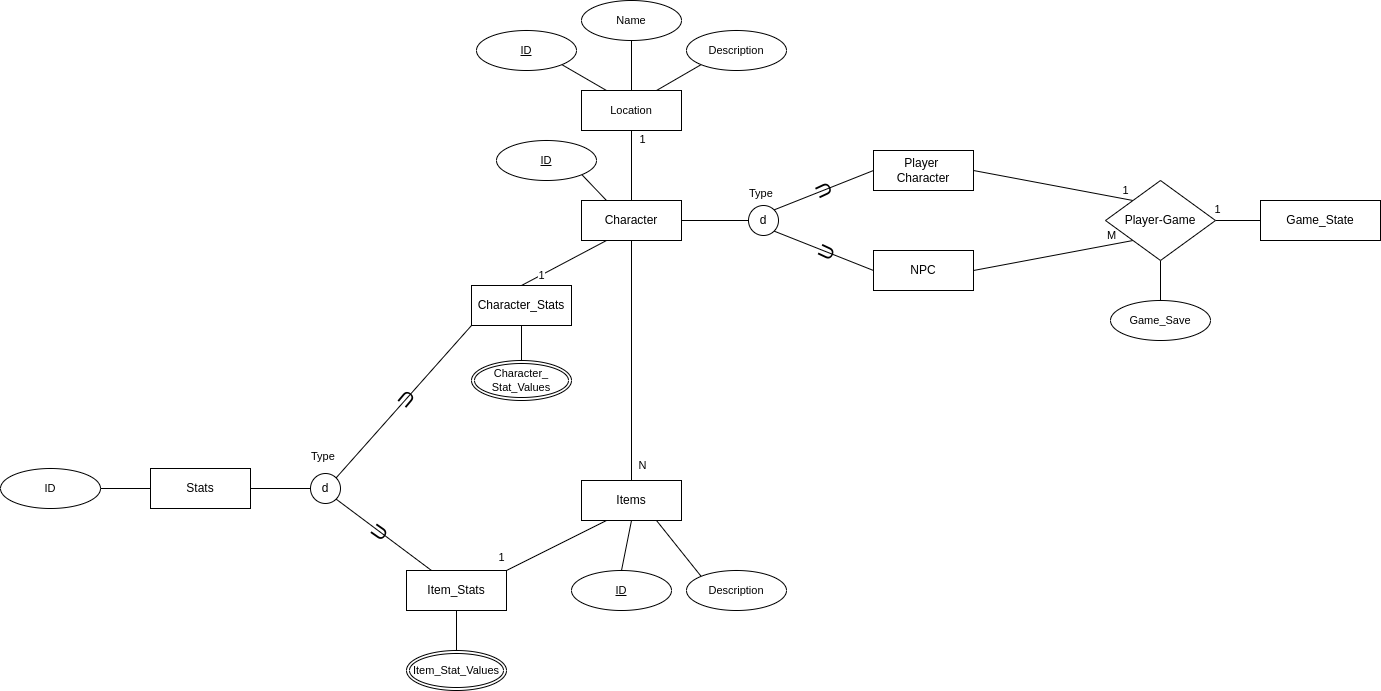

The diagram above was exported from draw.io. Its source (the exported page's mxGraphModel, read from the mxfile embedded in the PNG):
<mxGraphModel dx="2284" dy="1784" grid="1" gridSize="10" guides="1" tooltips="1" connect="1" arrows="1" fold="1" page="1" pageScale="1" pageWidth="850" pageHeight="1100" math="0" shadow="0" extFonts="Permanent Marker^https://fonts.googleapis.com/css?family=Permanent+Marker">
  <root>
    <mxCell id="0" />
    <mxCell id="1" parent="0" />
    <mxCell id="WZcm1HV7fio4-durZ5Vl-9" value="" style="rounded=0;orthogonalLoop=1;jettySize=auto;html=1;endArrow=none;endFill=0;" edge="1" parent="1" source="WZcm1HV7fio4-durZ5Vl-1" target="WZcm1HV7fio4-durZ5Vl-8">
      <mxGeometry relative="1" as="geometry" />
    </mxCell>
    <mxCell id="WZcm1HV7fio4-durZ5Vl-39" style="edgeStyle=none;rounded=0;orthogonalLoop=1;jettySize=auto;html=1;exitX=0.5;exitY=0;exitDx=0;exitDy=0;entryX=0.5;entryY=1;entryDx=0;entryDy=0;strokeColor=default;align=center;verticalAlign=middle;fontFamily=Helvetica;fontSize=11;fontColor=default;labelBackgroundColor=default;endArrow=none;endFill=0;" edge="1" parent="1" source="WZcm1HV7fio4-durZ5Vl-1" target="WZcm1HV7fio4-durZ5Vl-38">
      <mxGeometry relative="1" as="geometry" />
    </mxCell>
    <mxCell id="WZcm1HV7fio4-durZ5Vl-64" style="edgeStyle=none;rounded=0;orthogonalLoop=1;jettySize=auto;html=1;exitX=0.25;exitY=1;exitDx=0;exitDy=0;entryX=0.5;entryY=0;entryDx=0;entryDy=0;strokeColor=default;align=center;verticalAlign=middle;fontFamily=Helvetica;fontSize=11;fontColor=default;labelBackgroundColor=default;endArrow=none;endFill=0;" edge="1" parent="1" source="WZcm1HV7fio4-durZ5Vl-1" target="WZcm1HV7fio4-durZ5Vl-56">
      <mxGeometry relative="1" as="geometry" />
    </mxCell>
    <mxCell id="WZcm1HV7fio4-durZ5Vl-78" style="edgeStyle=none;rounded=0;orthogonalLoop=1;jettySize=auto;html=1;exitX=1;exitY=0.5;exitDx=0;exitDy=0;entryX=0;entryY=0.5;entryDx=0;entryDy=0;strokeColor=default;align=center;verticalAlign=middle;fontFamily=Helvetica;fontSize=11;fontColor=default;labelBackgroundColor=default;endArrow=none;endFill=0;" edge="1" parent="1" source="WZcm1HV7fio4-durZ5Vl-1" target="WZcm1HV7fio4-durZ5Vl-4">
      <mxGeometry relative="1" as="geometry" />
    </mxCell>
    <mxCell id="WZcm1HV7fio4-durZ5Vl-1" value="Character" style="whiteSpace=wrap;html=1;align=center;" vertex="1" parent="1">
      <mxGeometry x="385" y="140" width="100" height="40" as="geometry" />
    </mxCell>
    <mxCell id="WZcm1HV7fio4-durZ5Vl-80" style="edgeStyle=none;rounded=0;orthogonalLoop=1;jettySize=auto;html=1;exitX=1;exitY=0.5;exitDx=0;exitDy=0;entryX=0;entryY=1;entryDx=0;entryDy=0;strokeColor=default;align=center;verticalAlign=middle;fontFamily=Helvetica;fontSize=11;fontColor=default;labelBackgroundColor=default;endArrow=none;endFill=0;" edge="1" parent="1" source="WZcm1HV7fio4-durZ5Vl-2" target="WZcm1HV7fio4-durZ5Vl-16">
      <mxGeometry relative="1" as="geometry" />
    </mxCell>
    <mxCell id="WZcm1HV7fio4-durZ5Vl-2" value="NPC" style="whiteSpace=wrap;html=1;align=center;" vertex="1" parent="1">
      <mxGeometry x="677" y="190" width="100" height="40" as="geometry" />
    </mxCell>
    <mxCell id="WZcm1HV7fio4-durZ5Vl-79" style="edgeStyle=none;rounded=0;orthogonalLoop=1;jettySize=auto;html=1;exitX=1;exitY=0.5;exitDx=0;exitDy=0;entryX=0;entryY=0;entryDx=0;entryDy=0;strokeColor=default;align=center;verticalAlign=middle;fontFamily=Helvetica;fontSize=11;fontColor=default;labelBackgroundColor=default;endArrow=none;endFill=0;" edge="1" parent="1" source="WZcm1HV7fio4-durZ5Vl-3" target="WZcm1HV7fio4-durZ5Vl-16">
      <mxGeometry relative="1" as="geometry" />
    </mxCell>
    <mxCell id="WZcm1HV7fio4-durZ5Vl-3" value="Player&amp;nbsp;&lt;div&gt;Character&lt;/div&gt;" style="whiteSpace=wrap;html=1;align=center;" vertex="1" parent="1">
      <mxGeometry x="677" y="90" width="100" height="40" as="geometry" />
    </mxCell>
    <mxCell id="WZcm1HV7fio4-durZ5Vl-4" value="d" style="ellipse;whiteSpace=wrap;html=1;aspect=fixed;" vertex="1" parent="1">
      <mxGeometry x="552" y="145" width="30" height="30" as="geometry" />
    </mxCell>
    <mxCell id="WZcm1HV7fio4-durZ5Vl-7" value="" style="endArrow=none;html=1;rounded=0;exitX=1;exitY=0;exitDx=0;exitDy=0;entryX=0;entryY=0.5;entryDx=0;entryDy=0;endFill=0;" edge="1" parent="1" source="WZcm1HV7fio4-durZ5Vl-4" target="WZcm1HV7fio4-durZ5Vl-3">
      <mxGeometry relative="1" as="geometry">
        <mxPoint x="601" y="196" as="sourcePoint" />
        <mxPoint x="547" y="270" as="targetPoint" />
      </mxGeometry>
    </mxCell>
    <mxCell id="WZcm1HV7fio4-durZ5Vl-50" style="edgeStyle=none;rounded=0;orthogonalLoop=1;jettySize=auto;html=1;exitX=0.75;exitY=1;exitDx=0;exitDy=0;entryX=0;entryY=0;entryDx=0;entryDy=0;strokeColor=default;align=center;verticalAlign=middle;fontFamily=Helvetica;fontSize=11;fontColor=default;labelBackgroundColor=default;endArrow=none;endFill=0;" edge="1" parent="1" source="WZcm1HV7fio4-durZ5Vl-8" target="WZcm1HV7fio4-durZ5Vl-49">
      <mxGeometry relative="1" as="geometry" />
    </mxCell>
    <mxCell id="WZcm1HV7fio4-durZ5Vl-65" style="edgeStyle=none;rounded=0;orthogonalLoop=1;jettySize=auto;html=1;exitX=0.25;exitY=1;exitDx=0;exitDy=0;entryX=1;entryY=0;entryDx=0;entryDy=0;strokeColor=default;align=center;verticalAlign=middle;fontFamily=Helvetica;fontSize=11;fontColor=default;labelBackgroundColor=default;endArrow=none;endFill=0;" edge="1" parent="1" source="WZcm1HV7fio4-durZ5Vl-8" target="WZcm1HV7fio4-durZ5Vl-55">
      <mxGeometry relative="1" as="geometry" />
    </mxCell>
    <mxCell id="WZcm1HV7fio4-durZ5Vl-8" value="Items" style="whiteSpace=wrap;html=1;align=center;" vertex="1" parent="1">
      <mxGeometry x="385" y="420" width="100" height="40" as="geometry" />
    </mxCell>
    <mxCell id="WZcm1HV7fio4-durZ5Vl-63" style="edgeStyle=none;rounded=0;orthogonalLoop=1;jettySize=auto;html=1;exitX=1;exitY=0.5;exitDx=0;exitDy=0;entryX=0;entryY=0.5;entryDx=0;entryDy=0;strokeColor=default;align=center;verticalAlign=middle;fontFamily=Helvetica;fontSize=11;fontColor=default;labelBackgroundColor=default;endArrow=none;endFill=0;" edge="1" parent="1" source="WZcm1HV7fio4-durZ5Vl-10" target="WZcm1HV7fio4-durZ5Vl-57">
      <mxGeometry relative="1" as="geometry" />
    </mxCell>
    <mxCell id="WZcm1HV7fio4-durZ5Vl-10" value="Stats" style="whiteSpace=wrap;html=1;align=center;" vertex="1" parent="1">
      <mxGeometry x="-46" y="408" width="100" height="40" as="geometry" />
    </mxCell>
    <mxCell id="WZcm1HV7fio4-durZ5Vl-19" value="" style="edgeStyle=none;rounded=0;orthogonalLoop=1;jettySize=auto;html=1;strokeColor=default;align=center;verticalAlign=middle;fontFamily=Helvetica;fontSize=11;fontColor=default;labelBackgroundColor=default;endArrow=none;endFill=0;" edge="1" parent="1" source="WZcm1HV7fio4-durZ5Vl-16" target="WZcm1HV7fio4-durZ5Vl-18">
      <mxGeometry relative="1" as="geometry" />
    </mxCell>
    <mxCell id="WZcm1HV7fio4-durZ5Vl-54" style="edgeStyle=none;rounded=0;orthogonalLoop=1;jettySize=auto;html=1;exitX=0.5;exitY=1;exitDx=0;exitDy=0;entryX=0.5;entryY=0;entryDx=0;entryDy=0;strokeColor=default;align=center;verticalAlign=middle;fontFamily=Helvetica;fontSize=11;fontColor=default;labelBackgroundColor=default;endArrow=none;endFill=0;" edge="1" parent="1" source="WZcm1HV7fio4-durZ5Vl-16" target="WZcm1HV7fio4-durZ5Vl-53">
      <mxGeometry relative="1" as="geometry" />
    </mxCell>
    <mxCell id="WZcm1HV7fio4-durZ5Vl-16" value="Player-Game" style="rhombus;whiteSpace=wrap;html=1;" vertex="1" parent="1">
      <mxGeometry x="909" y="120" width="110" height="80" as="geometry" />
    </mxCell>
    <mxCell id="WZcm1HV7fio4-durZ5Vl-18" value="Game_State" style="whiteSpace=wrap;html=1;" vertex="1" parent="1">
      <mxGeometry x="1064" y="140" width="120" height="40" as="geometry" />
    </mxCell>
    <mxCell id="WZcm1HV7fio4-durZ5Vl-22" style="edgeStyle=none;rounded=0;orthogonalLoop=1;jettySize=auto;html=1;exitX=1;exitY=1;exitDx=0;exitDy=0;entryX=0.25;entryY=0;entryDx=0;entryDy=0;strokeColor=default;align=center;verticalAlign=middle;fontFamily=Helvetica;fontSize=11;fontColor=default;labelBackgroundColor=default;endArrow=none;endFill=0;" edge="1" parent="1" source="WZcm1HV7fio4-durZ5Vl-20" target="WZcm1HV7fio4-durZ5Vl-1">
      <mxGeometry relative="1" as="geometry" />
    </mxCell>
    <mxCell id="WZcm1HV7fio4-durZ5Vl-20" value="ID" style="ellipse;whiteSpace=wrap;html=1;align=center;fontStyle=4;fontFamily=Helvetica;fontSize=11;fontColor=default;labelBackgroundColor=default;" vertex="1" parent="1">
      <mxGeometry x="300" y="80" width="100" height="40" as="geometry" />
    </mxCell>
    <mxCell id="WZcm1HV7fio4-durZ5Vl-24" value="Type" style="text;strokeColor=none;fillColor=none;spacingLeft=4;spacingRight=4;overflow=hidden;rotatable=0;points=[[0,0.5],[1,0.5]];portConstraint=eastwest;fontSize=11;whiteSpace=wrap;html=1;fontFamily=Helvetica;fontColor=default;labelBackgroundColor=default;" vertex="1" parent="1">
      <mxGeometry x="547" y="120" width="40" height="30" as="geometry" />
    </mxCell>
    <mxCell id="WZcm1HV7fio4-durZ5Vl-32" style="edgeStyle=none;rounded=0;orthogonalLoop=1;jettySize=auto;html=1;entryX=0;entryY=0.5;entryDx=0;entryDy=0;strokeColor=default;align=center;verticalAlign=middle;fontFamily=Helvetica;fontSize=11;fontColor=default;labelBackgroundColor=default;endArrow=none;endFill=0;exitX=1;exitY=1;exitDx=0;exitDy=0;" edge="1" parent="1" source="WZcm1HV7fio4-durZ5Vl-4" target="WZcm1HV7fio4-durZ5Vl-2">
      <mxGeometry relative="1" as="geometry">
        <mxPoint x="567" y="190" as="sourcePoint" />
      </mxGeometry>
    </mxCell>
    <mxCell id="WZcm1HV7fio4-durZ5Vl-33" value="&lt;span style=&quot;font-size: 20px;&quot;&gt;&lt;font style=&quot;font-size: 20px;&quot;&gt;U&lt;/font&gt;&lt;/span&gt;" style="text;html=1;align=center;verticalAlign=middle;resizable=0;points=[];autosize=1;strokeColor=none;fillColor=none;fontFamily=Helvetica;fontSize=20;fontColor=default;labelBackgroundColor=none;rotation=-65;" vertex="1" parent="1">
      <mxGeometry x="609" y="172" width="40" height="40" as="geometry" />
    </mxCell>
    <mxCell id="WZcm1HV7fio4-durZ5Vl-35" value="&lt;span style=&quot;font-size: 20px;&quot;&gt;&lt;font style=&quot;font-size: 20px;&quot;&gt;U&lt;/font&gt;&lt;/span&gt;" style="text;html=1;align=center;verticalAlign=middle;resizable=0;points=[];autosize=1;strokeColor=none;fillColor=none;fontFamily=Helvetica;fontSize=20;fontColor=default;labelBackgroundColor=none;rotation=-115;" vertex="1" parent="1">
      <mxGeometry x="607" y="111" width="40" height="40" as="geometry" />
    </mxCell>
    <mxCell id="WZcm1HV7fio4-durZ5Vl-42" style="edgeStyle=none;rounded=0;orthogonalLoop=1;jettySize=auto;html=1;exitX=0.25;exitY=0;exitDx=0;exitDy=0;entryX=1;entryY=1;entryDx=0;entryDy=0;strokeColor=default;align=center;verticalAlign=middle;fontFamily=Helvetica;fontSize=11;fontColor=default;labelBackgroundColor=default;endArrow=none;endFill=0;" edge="1" parent="1" source="WZcm1HV7fio4-durZ5Vl-38" target="WZcm1HV7fio4-durZ5Vl-41">
      <mxGeometry relative="1" as="geometry" />
    </mxCell>
    <mxCell id="WZcm1HV7fio4-durZ5Vl-44" style="edgeStyle=none;rounded=0;orthogonalLoop=1;jettySize=auto;html=1;exitX=0.5;exitY=0;exitDx=0;exitDy=0;entryX=0.5;entryY=1;entryDx=0;entryDy=0;strokeColor=default;align=center;verticalAlign=middle;fontFamily=Helvetica;fontSize=11;fontColor=default;labelBackgroundColor=default;endArrow=none;endFill=0;" edge="1" parent="1" source="WZcm1HV7fio4-durZ5Vl-38" target="WZcm1HV7fio4-durZ5Vl-43">
      <mxGeometry relative="1" as="geometry" />
    </mxCell>
    <mxCell id="WZcm1HV7fio4-durZ5Vl-46" style="edgeStyle=none;rounded=0;orthogonalLoop=1;jettySize=auto;html=1;exitX=0.75;exitY=0;exitDx=0;exitDy=0;entryX=0;entryY=1;entryDx=0;entryDy=0;strokeColor=default;align=center;verticalAlign=middle;fontFamily=Helvetica;fontSize=11;fontColor=default;labelBackgroundColor=default;endArrow=none;endFill=0;" edge="1" parent="1" source="WZcm1HV7fio4-durZ5Vl-38" target="WZcm1HV7fio4-durZ5Vl-45">
      <mxGeometry relative="1" as="geometry" />
    </mxCell>
    <mxCell id="WZcm1HV7fio4-durZ5Vl-38" value="Location" style="whiteSpace=wrap;html=1;align=center;fontFamily=Helvetica;fontSize=11;fontColor=default;labelBackgroundColor=default;" vertex="1" parent="1">
      <mxGeometry x="385" y="30" width="100" height="40" as="geometry" />
    </mxCell>
    <mxCell id="WZcm1HV7fio4-durZ5Vl-41" value="ID" style="ellipse;whiteSpace=wrap;html=1;align=center;fontStyle=4;fontFamily=Helvetica;fontSize=11;fontColor=default;labelBackgroundColor=default;" vertex="1" parent="1">
      <mxGeometry x="280" y="-30" width="100" height="40" as="geometry" />
    </mxCell>
    <mxCell id="WZcm1HV7fio4-durZ5Vl-43" value="Name" style="ellipse;whiteSpace=wrap;html=1;align=center;fontFamily=Helvetica;fontSize=11;fontColor=default;labelBackgroundColor=default;" vertex="1" parent="1">
      <mxGeometry x="385" y="-60" width="100" height="40" as="geometry" />
    </mxCell>
    <mxCell id="WZcm1HV7fio4-durZ5Vl-45" value="Description" style="ellipse;whiteSpace=wrap;html=1;align=center;fontFamily=Helvetica;fontSize=11;fontColor=default;labelBackgroundColor=default;" vertex="1" parent="1">
      <mxGeometry x="490" y="-30" width="100" height="40" as="geometry" />
    </mxCell>
    <mxCell id="WZcm1HV7fio4-durZ5Vl-48" style="edgeStyle=none;rounded=0;orthogonalLoop=1;jettySize=auto;html=1;exitX=0.5;exitY=0;exitDx=0;exitDy=0;entryX=0.5;entryY=1;entryDx=0;entryDy=0;strokeColor=default;align=center;verticalAlign=middle;fontFamily=Helvetica;fontSize=11;fontColor=default;labelBackgroundColor=default;endArrow=none;endFill=0;" edge="1" parent="1" source="WZcm1HV7fio4-durZ5Vl-47" target="WZcm1HV7fio4-durZ5Vl-8">
      <mxGeometry relative="1" as="geometry" />
    </mxCell>
    <mxCell id="WZcm1HV7fio4-durZ5Vl-47" value="ID" style="ellipse;whiteSpace=wrap;html=1;align=center;fontStyle=4;fontFamily=Helvetica;fontSize=11;fontColor=default;labelBackgroundColor=default;" vertex="1" parent="1">
      <mxGeometry x="375" y="510" width="100" height="40" as="geometry" />
    </mxCell>
    <mxCell id="WZcm1HV7fio4-durZ5Vl-49" value="Description" style="ellipse;whiteSpace=wrap;html=1;align=center;fontFamily=Helvetica;fontSize=11;fontColor=default;labelBackgroundColor=default;" vertex="1" parent="1">
      <mxGeometry x="490" y="510" width="100" height="40" as="geometry" />
    </mxCell>
    <mxCell id="WZcm1HV7fio4-durZ5Vl-53" value="Game_Save" style="ellipse;whiteSpace=wrap;html=1;align=center;fontFamily=Helvetica;fontSize=11;fontColor=default;labelBackgroundColor=default;" vertex="1" parent="1">
      <mxGeometry x="914" y="240" width="100" height="40" as="geometry" />
    </mxCell>
    <mxCell id="WZcm1HV7fio4-durZ5Vl-71" style="edgeStyle=none;rounded=0;orthogonalLoop=1;jettySize=auto;html=1;exitX=0.5;exitY=1;exitDx=0;exitDy=0;entryX=0.5;entryY=0;entryDx=0;entryDy=0;strokeColor=default;align=center;verticalAlign=middle;fontFamily=Helvetica;fontSize=11;fontColor=default;labelBackgroundColor=default;endArrow=none;endFill=0;" edge="1" parent="1" source="WZcm1HV7fio4-durZ5Vl-55" target="WZcm1HV7fio4-durZ5Vl-70">
      <mxGeometry relative="1" as="geometry" />
    </mxCell>
    <mxCell id="WZcm1HV7fio4-durZ5Vl-55" value="Item_Stats" style="whiteSpace=wrap;html=1;align=center;" vertex="1" parent="1">
      <mxGeometry x="210" y="510" width="100" height="40" as="geometry" />
    </mxCell>
    <mxCell id="WZcm1HV7fio4-durZ5Vl-69" style="edgeStyle=none;rounded=0;orthogonalLoop=1;jettySize=auto;html=1;exitX=0.5;exitY=1;exitDx=0;exitDy=0;entryX=0.5;entryY=0;entryDx=0;entryDy=0;strokeColor=default;align=center;verticalAlign=middle;fontFamily=Helvetica;fontSize=11;fontColor=default;labelBackgroundColor=default;endArrow=none;endFill=0;" edge="1" parent="1" source="WZcm1HV7fio4-durZ5Vl-56" target="WZcm1HV7fio4-durZ5Vl-68">
      <mxGeometry relative="1" as="geometry" />
    </mxCell>
    <mxCell id="WZcm1HV7fio4-durZ5Vl-56" value="Character_Stats" style="whiteSpace=wrap;html=1;align=center;" vertex="1" parent="1">
      <mxGeometry x="275" y="225" width="100" height="40" as="geometry" />
    </mxCell>
    <mxCell id="WZcm1HV7fio4-durZ5Vl-57" value="d" style="ellipse;whiteSpace=wrap;html=1;aspect=fixed;" vertex="1" parent="1">
      <mxGeometry x="114" y="413" width="30" height="30" as="geometry" />
    </mxCell>
    <mxCell id="WZcm1HV7fio4-durZ5Vl-58" value="" style="endArrow=none;html=1;rounded=0;exitX=1;exitY=0;exitDx=0;exitDy=0;entryX=0;entryY=1;entryDx=0;entryDy=0;endFill=0;" edge="1" parent="1" source="WZcm1HV7fio4-durZ5Vl-57" target="WZcm1HV7fio4-durZ5Vl-56">
      <mxGeometry relative="1" as="geometry">
        <mxPoint x="154" y="486" as="sourcePoint" />
        <mxPoint x="100" y="560" as="targetPoint" />
      </mxGeometry>
    </mxCell>
    <mxCell id="WZcm1HV7fio4-durZ5Vl-59" value="Type" style="text;strokeColor=none;fillColor=none;spacingLeft=4;spacingRight=4;overflow=hidden;rotatable=0;points=[[0,0.5],[1,0.5]];portConstraint=eastwest;fontSize=11;whiteSpace=wrap;html=1;fontFamily=Helvetica;fontColor=default;labelBackgroundColor=default;" vertex="1" parent="1">
      <mxGeometry x="109" y="383" width="40" height="30" as="geometry" />
    </mxCell>
    <mxCell id="WZcm1HV7fio4-durZ5Vl-60" style="edgeStyle=none;rounded=0;orthogonalLoop=1;jettySize=auto;html=1;exitX=1;exitY=1;exitDx=0;exitDy=0;entryX=0.25;entryY=0;entryDx=0;entryDy=0;strokeColor=default;align=center;verticalAlign=middle;fontFamily=Helvetica;fontSize=11;fontColor=default;labelBackgroundColor=default;endArrow=none;endFill=0;" edge="1" parent="1" source="WZcm1HV7fio4-durZ5Vl-57" target="WZcm1HV7fio4-durZ5Vl-55">
      <mxGeometry relative="1" as="geometry" />
    </mxCell>
    <mxCell id="WZcm1HV7fio4-durZ5Vl-61" value="&lt;span style=&quot;font-size: 20px;&quot;&gt;&lt;font style=&quot;font-size: 20px;&quot;&gt;U&lt;/font&gt;&lt;/span&gt;" style="text;html=1;align=center;verticalAlign=middle;resizable=0;points=[];autosize=1;strokeColor=none;fillColor=none;fontFamily=Helvetica;fontSize=20;fontColor=default;labelBackgroundColor=none;rotation=-55;" vertex="1" parent="1">
      <mxGeometry x="162" y="452" width="40" height="40" as="geometry" />
    </mxCell>
    <mxCell id="WZcm1HV7fio4-durZ5Vl-62" value="&lt;span style=&quot;font-size: 20px;&quot;&gt;&lt;font style=&quot;font-size: 20px;&quot;&gt;U&lt;/font&gt;&lt;/span&gt;" style="text;html=1;align=center;verticalAlign=middle;resizable=0;points=[];autosize=1;strokeColor=none;fillColor=none;fontFamily=Helvetica;fontSize=20;fontColor=default;labelBackgroundColor=none;rotation=-140;" vertex="1" parent="1">
      <mxGeometry x="190" y="320" width="40" height="40" as="geometry" />
    </mxCell>
    <mxCell id="WZcm1HV7fio4-durZ5Vl-67" style="edgeStyle=none;rounded=0;orthogonalLoop=1;jettySize=auto;html=1;exitX=1;exitY=0.5;exitDx=0;exitDy=0;entryX=0;entryY=0.5;entryDx=0;entryDy=0;strokeColor=default;align=center;verticalAlign=middle;fontFamily=Helvetica;fontSize=11;fontColor=default;labelBackgroundColor=default;endArrow=none;endFill=0;" edge="1" parent="1" source="WZcm1HV7fio4-durZ5Vl-66" target="WZcm1HV7fio4-durZ5Vl-10">
      <mxGeometry relative="1" as="geometry" />
    </mxCell>
    <mxCell id="WZcm1HV7fio4-durZ5Vl-66" value="ID" style="ellipse;whiteSpace=wrap;html=1;align=center;fontFamily=Helvetica;fontSize=11;fontColor=default;labelBackgroundColor=default;" vertex="1" parent="1">
      <mxGeometry x="-196" y="408" width="100" height="40" as="geometry" />
    </mxCell>
    <mxCell id="WZcm1HV7fio4-durZ5Vl-68" value="Character_&lt;div&gt;Stat_&lt;span style=&quot;background-color: initial;&quot;&gt;Values&lt;/span&gt;&lt;/div&gt;" style="ellipse;shape=doubleEllipse;margin=3;whiteSpace=wrap;html=1;align=center;fontFamily=Helvetica;fontSize=11;fontColor=default;labelBackgroundColor=none;" vertex="1" parent="1">
      <mxGeometry x="275" y="300" width="100" height="40" as="geometry" />
    </mxCell>
    <mxCell id="WZcm1HV7fio4-durZ5Vl-70" value="Item_Stat_Values" style="ellipse;shape=doubleEllipse;margin=3;whiteSpace=wrap;html=1;align=center;fontFamily=Helvetica;fontSize=11;fontColor=default;labelBackgroundColor=none;" vertex="1" parent="1">
      <mxGeometry x="210" y="590" width="100" height="40" as="geometry" />
    </mxCell>
    <mxCell id="WZcm1HV7fio4-durZ5Vl-72" value="1" style="text;html=1;align=center;verticalAlign=middle;resizable=0;points=[];autosize=1;strokeColor=none;fillColor=none;fontFamily=Helvetica;fontSize=11;fontColor=default;labelBackgroundColor=default;" vertex="1" parent="1">
      <mxGeometry x="431" y="64" width="30" height="30" as="geometry" />
    </mxCell>
    <mxCell id="WZcm1HV7fio4-durZ5Vl-73" value="1" style="text;html=1;align=center;verticalAlign=middle;resizable=0;points=[];autosize=1;strokeColor=none;fillColor=none;fontFamily=Helvetica;fontSize=11;fontColor=default;labelBackgroundColor=default;" vertex="1" parent="1">
      <mxGeometry x="1006" y="134" width="30" height="30" as="geometry" />
    </mxCell>
    <mxCell id="WZcm1HV7fio4-durZ5Vl-74" value="M" style="text;html=1;align=center;verticalAlign=middle;resizable=0;points=[];autosize=1;strokeColor=none;fillColor=none;fontFamily=Helvetica;fontSize=11;fontColor=default;labelBackgroundColor=default;" vertex="1" parent="1">
      <mxGeometry x="900" y="160" width="30" height="30" as="geometry" />
    </mxCell>
    <mxCell id="WZcm1HV7fio4-durZ5Vl-75" value="1" style="text;html=1;align=center;verticalAlign=middle;resizable=0;points=[];autosize=1;strokeColor=none;fillColor=none;fontFamily=Helvetica;fontSize=11;fontColor=default;labelBackgroundColor=default;" vertex="1" parent="1">
      <mxGeometry x="330" y="200" width="30" height="30" as="geometry" />
    </mxCell>
    <mxCell id="WZcm1HV7fio4-durZ5Vl-76" value="1" style="text;html=1;align=center;verticalAlign=middle;resizable=0;points=[];autosize=1;strokeColor=none;fillColor=none;fontFamily=Helvetica;fontSize=11;fontColor=default;labelBackgroundColor=default;" vertex="1" parent="1">
      <mxGeometry x="290" y="482" width="30" height="30" as="geometry" />
    </mxCell>
    <mxCell id="WZcm1HV7fio4-durZ5Vl-77" value="N" style="text;html=1;align=center;verticalAlign=middle;resizable=0;points=[];autosize=1;strokeColor=none;fillColor=none;fontFamily=Helvetica;fontSize=11;fontColor=default;labelBackgroundColor=default;" vertex="1" parent="1">
      <mxGeometry x="431" y="390" width="30" height="30" as="geometry" />
    </mxCell>
    <mxCell id="WZcm1HV7fio4-durZ5Vl-81" value="1" style="text;html=1;align=center;verticalAlign=middle;resizable=0;points=[];autosize=1;strokeColor=none;fillColor=none;fontFamily=Helvetica;fontSize=11;fontColor=default;labelBackgroundColor=default;" vertex="1" parent="1">
      <mxGeometry x="914" y="115" width="30" height="30" as="geometry" />
    </mxCell>
  </root>
</mxGraphModel>